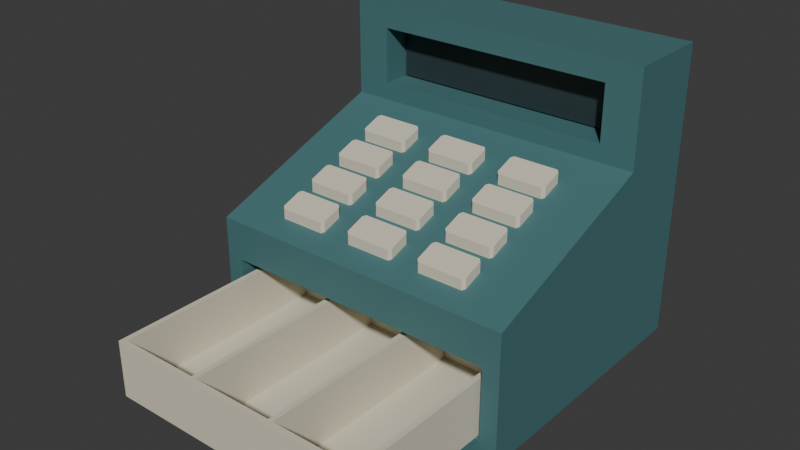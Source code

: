 # Source: source.blend  (saved by Blender 4.3.34; exported with 4.5.12 LTS)
import bpy
from mathutils import Matrix  # noqa: F401  (used for matrix-valued properties, if any)

bpy.ops.wm.read_factory_settings(use_empty=True)
scene = bpy.context.scene
scene.name = 'Scene'

# ---- collections
col_collection = bpy.data.collections.new('Collection'); scene.collection.children.link(col_collection)

# ---- materials (node trees are filled in below, after node groups)
mat_chassis_mutedpetrol = bpy.data.materials.new('Chassis_MutedPetrol')
mat_chassis_mutedpetrol.diffuse_color = (0.07, 0.19, 0.2, 1.0)
mat_keystill_warmivory = bpy.data.materials.new('KeysTill_WarmIvory')
mat_keystill_warmivory.diffuse_color = (0.71, 0.66, 0.52, 1.0)
mat_screen_unlitgraphite = bpy.data.materials.new('Screen_UnlitGraphite')
mat_screen_unlitgraphite.diffuse_color = (0.025, 0.045, 0.05, 1.0)

# ---- material node trees
mat_chassis_mutedpetrol.use_nodes = True; mat_chassis_mutedpetrol.node_tree.nodes.clear()
_N = mat_chassis_mutedpetrol.node_tree.nodes; _L = mat_chassis_mutedpetrol.node_tree.links
n0 = _N.new('ShaderNodeBsdfPrincipled'); n0.name = 'Principled BSDF'; n0.location = (10, 300)
n0.inputs[0].default_value = (0.07, 0.19, 0.2, 1.0)
n0.inputs[1].default_value = 0.12
n0.inputs[2].default_value = 0.64
n1 = _N.new('ShaderNodeOutputMaterial'); n1.name = 'Material Output'; n1.location = (300, 300)
_L.new(n0.outputs[0], n1.inputs[0])
n1.is_active_output = True
mat_keystill_warmivory.use_nodes = True; mat_keystill_warmivory.node_tree.nodes.clear()
_N = mat_keystill_warmivory.node_tree.nodes; _L = mat_keystill_warmivory.node_tree.links
n0 = _N.new('ShaderNodeBsdfPrincipled'); n0.name = 'Principled BSDF'; n0.location = (10, 300)
n0.inputs[0].default_value = (0.71, 0.66, 0.52, 1.0)
n0.inputs[2].default_value = 0.72
n1 = _N.new('ShaderNodeOutputMaterial'); n1.name = 'Material Output'; n1.location = (300, 300)
_L.new(n0.outputs[0], n1.inputs[0])
n1.is_active_output = True
mat_screen_unlitgraphite.use_nodes = True; mat_screen_unlitgraphite.node_tree.nodes.clear()
_N = mat_screen_unlitgraphite.node_tree.nodes; _L = mat_screen_unlitgraphite.node_tree.links
n0 = _N.new('ShaderNodeBsdfPrincipled'); n0.name = 'Principled BSDF'; n0.location = (10, 300)
n0.inputs[0].default_value = (0.025, 0.045, 0.05, 1.0)
n0.inputs[2].default_value = 0.48
n1 = _N.new('ShaderNodeOutputMaterial'); n1.name = 'Material Output'; n1.location = (300, 300)
_L.new(n0.outputs[0], n1.inputs[0])
n1.is_active_output = True

# ---- world
world_world = bpy.data.worlds.new('World'); scene.world = world_world
world_world.use_nodes = True; world_world.node_tree.nodes.clear()
_N = world_world.node_tree.nodes; _L = world_world.node_tree.links
n0 = _N.new('ShaderNodeOutputWorld'); n0.name = 'World Output'; n0.location = (300, 300)
n1 = _N.new('ShaderNodeBackground'); n1.name = 'Background'; n1.location = (10, 300)
n1.inputs[0].default_value = (0.05088, 0.05088, 0.05088, 1.0)
_L.new(n1.outputs[0], n0.inputs[0])
n0.is_active_output = True
world_world.color = (0.05088, 0.05088, 0.05088)
world_world.sun_shadow_jitter_overblur = 0.0

# ---- meshes
me_integralbaydeckdisplaychassis = bpy.data.meshes.new('IntegralBayDeckDisplayChassis')
me_integralbaydeckdisplaychassis.from_pydata([(-0.18, -0.075, 0.022), (-0.18, 0.145, 0.022), (-0.18, 0.145, 0.0), (-0.18, -0.075, 0.0), (-0.16, -0.075, 0.0), (-0.16, 0.145, 0.0), (-0.16, -0.075, 0.022), (-0.18, -0.075, 0.105), (-0.18, 0.145, 0.105), (-0.16, 0.145, 0.022), (-0.16, 0.145, 0.105), (-0.16, -0.075, 0.105), (-0.18, -0.075, 0.15), (-0.18, 0.145, 0.15), (-0.16, -0.075, 0.15), (-0.18, 0.145, 0.23), (-0.16, 0.145, 0.23), (-0.18, 0.185, 0.022), (-0.18, 0.185, 0.0), (-0.16, 0.185, 0.0), (-0.18, 0.185, 0.105), (-0.16, 0.185, 0.022), (-0.16, 0.185, 0.105), (-0.18, 0.185, 0.15), (-0.18, 0.185, 0.23), (-0.18, 0.145, 0.25), (-0.18, 0.185, 0.25), (-0.16, 0.145, 0.25), (-0.18, 0.145, 0.315), (-0.18, 0.185, 0.315), (-0.16, 0.145, 0.315), (-0.18, 0.145, 0.34), (-0.18, 0.185, 0.34), (-0.16, 0.185, 0.34), (-0.16, 0.145, 0.34), (-0.18, 0.215, 0.022), (-0.18, 0.215, 0.0), (-0.16, 0.215, 0.0), (-0.18, 0.215, 0.105), (-0.16, 0.215, 0.022), (-0.16, 0.215, 0.105), (-0.18, 0.215, 0.15), (-0.18, 0.215, 0.23), (-0.18, 0.215, 0.25), (-0.18, 0.215, 0.315), (-0.18, 0.215, 0.34), (-0.16, 0.215, 0.34), (-0.18, 0.245, 0.022), (-0.18, 0.245, 0.0), (-0.16, 0.245, 0.0), (-0.16, 0.245, 0.022), (-0.18, 0.245, 0.105), (-0.16, 0.245, 0.105), (-0.18, 0.245, 0.15), (-0.16, 0.245, 0.15), (-0.18, 0.245, 0.23), (-0.16, 0.245, 0.23), (-0.18, 0.245, 0.25), (-0.16, 0.245, 0.25), (-0.18, 0.245, 0.315), (-0.16, 0.245, 0.315), (-0.18, 0.245, 0.34), (-0.16, 0.245, 0.34), (-0.14, -0.075, 0.0), (-0.14, 0.145, 0.0), (-0.14, 0.145, 0.022), (-0.14, -0.075, 0.022), (-0.14, -0.075, 0.105), (-0.14, 0.145, 0.105), (-0.14, -0.075, 0.15), (-0.14, 0.145, 0.23), (-0.14, 0.185, 0.0), (-0.14, 0.185, 0.022), (-0.14, 0.185, 0.105), (-0.14, 0.145, 0.25), (-0.14, 0.185, 0.25), (-0.14, 0.185, 0.315), (-0.14, 0.145, 0.315), (-0.14, 0.185, 0.34), (-0.14, 0.145, 0.34), (-0.14, 0.215, 0.0), (-0.14, 0.215, 0.022), (-0.14, 0.215, 0.105), (-0.14, 0.215, 0.34), (-0.14, 0.245, 0.0), (-0.14, 0.245, 0.022), (-0.14, 0.245, 0.105), (-0.14, 0.245, 0.15), (-0.14, 0.245, 0.23), (-0.14, 0.245, 0.25), (-0.14, 0.245, 0.315), (-0.14, 0.245, 0.34), (0.14, -0.075, 0.0), (0.14, 0.145, 0.0), (0.14, 0.145, 0.022), (0.14, -0.075, 0.022), (0.14, -0.075, 0.105), (0.14, 0.145, 0.105), (0.14, -0.075, 0.15), (0.14, 0.145, 0.23), (0.14, 0.185, 0.0), (0.14, 0.185, 0.022), (0.14, 0.185, 0.105), (0.14, 0.185, 0.25), (0.14, 0.145, 0.25), (0.14, 0.145, 0.315), (0.14, 0.185, 0.315), (0.14, 0.185, 0.34), (0.14, 0.145, 0.34), (0.14, 0.215, 0.0), (0.14, 0.215, 0.022), (0.14, 0.215, 0.105), (0.14, 0.215, 0.34), (0.14, 0.245, 0.0), (0.14, 0.245, 0.022), (0.14, 0.245, 0.105), (0.14, 0.245, 0.15), (0.14, 0.245, 0.23), (0.14, 0.245, 0.25), (0.14, 0.245, 0.315), (0.14, 0.245, 0.34), (0.16, -0.075, 0.0), (0.16, 0.145, 0.0), (0.16, 0.145, 0.022), (0.16, -0.075, 0.022), (0.16, -0.075, 0.105), (0.16, 0.145, 0.105), (0.16, -0.075, 0.15), (0.16, 0.145, 0.23), (0.16, 0.185, 0.0), (0.16, 0.185, 0.022), (0.16, 0.185, 0.105), (0.16, 0.145, 0.25), (0.16, 0.145, 0.315), (0.16, 0.185, 0.34), (0.16, 0.145, 0.34), (0.16, 0.215, 0.0), (0.16, 0.215, 0.022), (0.16, 0.215, 0.105), (0.16, 0.215, 0.34), (0.16, 0.245, 0.0), (0.16, 0.245, 0.022), (0.16, 0.245, 0.105), (0.16, 0.245, 0.15), (0.16, 0.245, 0.23), (0.16, 0.245, 0.25), (0.16, 0.245, 0.315), (0.16, 0.245, 0.34), (0.18, -0.075, 0.0), (0.18, 0.145, 0.0), (0.18, 0.145, 0.022), (0.18, -0.075, 0.022), (0.18, 0.145, 0.105), (0.18, -0.075, 0.105), (0.18, 0.145, 0.15), (0.18, -0.075, 0.15), (0.18, 0.145, 0.23), (0.18, 0.185, 0.0), (0.18, 0.185, 0.022), (0.18, 0.185, 0.105), (0.18, 0.185, 0.15), (0.18, 0.185, 0.23), (0.18, 0.185, 0.25), (0.18, 0.145, 0.25), (0.18, 0.185, 0.315), (0.18, 0.145, 0.315), (0.18, 0.185, 0.34), (0.18, 0.145, 0.34), (0.18, 0.215, 0.0), (0.18, 0.215, 0.022), (0.18, 0.215, 0.105), (0.18, 0.215, 0.15), (0.18, 0.215, 0.23), (0.18, 0.215, 0.25), (0.18, 0.215, 0.315), (0.18, 0.215, 0.34), (0.18, 0.245, 0.0), (0.18, 0.245, 0.022), (0.18, 0.245, 0.105), (0.18, 0.245, 0.15), (0.18, 0.245, 0.23), (0.18, 0.245, 0.25), (0.18, 0.245, 0.315), (0.18, 0.245, 0.34)], [], [(0, 1, 2), (0, 2, 3), (5, 4, 3), (2, 5, 3), (4, 6, 0), (3, 4, 0), (7, 8, 1), (7, 1, 0), (6, 9, 10), (6, 10, 11), (6, 11, 7), (0, 6, 7), (12, 13, 8), (12, 8, 7), (11, 14, 12), (7, 11, 12), (15, 13, 12), (14, 16, 15), (12, 14, 15), (1, 17, 18), (1, 18, 2), (19, 5, 2), (18, 19, 2), (8, 20, 17), (8, 17, 1), (9, 21, 22), (9, 22, 10), (13, 23, 20), (13, 20, 8), (15, 24, 23), (15, 23, 13), (25, 26, 24), (25, 24, 15), (16, 27, 25), (15, 16, 25), (28, 29, 26), (28, 26, 25), (27, 30, 28), (25, 27, 28), (31, 32, 29), (31, 29, 28), (34, 33, 32), (31, 34, 32), (30, 34, 31), (28, 30, 31), (17, 35, 36), (17, 36, 18), (37, 19, 18), (36, 37, 18), (20, 38, 35), (20, 35, 17), (21, 39, 40), (21, 40, 22), (23, 41, 38), (23, 38, 20), (24, 42, 41), (24, 41, 23), (26, 43, 42), (26, 42, 24), (29, 44, 43), (29, 43, 26), (32, 45, 44), (32, 44, 29), (33, 46, 45), (32, 33, 45), (35, 47, 48), (35, 48, 36), (49, 37, 36), (48, 49, 36), (50, 49, 48), (47, 50, 48), (38, 51, 47), (38, 47, 35), (52, 50, 47), (51, 52, 47), (41, 53, 51), (41, 51, 38), (54, 52, 51), (53, 54, 51), (42, 55, 53), (42, 53, 41), (56, 54, 53), (55, 56, 53), (43, 57, 55), (43, 55, 42), (58, 56, 55), (57, 58, 55), (44, 59, 57), (44, 57, 43), (60, 58, 57), (59, 60, 57), (45, 61, 59), (45, 59, 44), (62, 60, 59), (61, 62, 59), (46, 62, 61), (45, 46, 61), (64, 63, 4), (5, 64, 4), (66, 65, 9), (6, 66, 9), (63, 66, 6), (4, 63, 6), (68, 67, 11), (10, 68, 11), (67, 69, 14), (11, 67, 14), (69, 70, 16), (14, 69, 16), (71, 64, 5), (19, 71, 5), (65, 72, 21), (9, 65, 21), (73, 68, 10), (22, 73, 10), (70, 74, 27), (16, 70, 27), (74, 75, 76), (74, 76, 77), (74, 77, 30), (27, 74, 30), (79, 78, 33), (34, 79, 33), (77, 79, 34), (30, 77, 34), (80, 71, 19), (37, 80, 19), (72, 81, 39), (21, 72, 39), (82, 73, 22), (40, 82, 22), (78, 83, 46), (33, 78, 46), (84, 80, 37), (49, 84, 37), (85, 84, 49), (50, 85, 49), (86, 85, 50), (52, 86, 50), (81, 82, 40), (39, 81, 40), (87, 86, 52), (54, 87, 52), (88, 87, 54), (56, 88, 54), (89, 88, 56), (58, 89, 56), (90, 89, 58), (60, 90, 58), (91, 90, 60), (62, 91, 60), (83, 91, 62), (46, 83, 62), (93, 92, 63), (64, 93, 63), (95, 94, 65), (66, 95, 65), (92, 95, 66), (63, 92, 66), (97, 96, 67), (68, 97, 67), (96, 98, 69), (67, 96, 69), (98, 99, 70), (69, 98, 70), (100, 93, 64), (71, 100, 64), (94, 101, 72), (65, 94, 72), (102, 97, 68), (73, 102, 68), (104, 103, 75), (74, 104, 75), (99, 104, 74), (70, 99, 74), (106, 105, 77), (76, 106, 77), (108, 107, 78), (79, 108, 78), (105, 108, 79), (77, 105, 79), (109, 100, 71), (80, 109, 71), (101, 110, 81), (72, 101, 81), (111, 102, 73), (82, 111, 73), (103, 106, 76), (75, 103, 76), (107, 112, 83), (78, 107, 83), (113, 109, 80), (84, 113, 80), (114, 113, 84), (85, 114, 84), (115, 114, 85), (86, 115, 85), (110, 111, 82), (81, 110, 82), (116, 115, 86), (87, 116, 86), (117, 116, 87), (88, 117, 87), (118, 117, 88), (89, 118, 88), (119, 118, 89), (90, 119, 89), (120, 119, 90), (91, 120, 90), (112, 120, 91), (83, 112, 91), (122, 121, 92), (93, 122, 92), (124, 123, 94), (95, 124, 94), (121, 124, 95), (92, 121, 95), (126, 125, 96), (97, 126, 96), (125, 127, 98), (96, 125, 98), (127, 128, 99), (98, 127, 99), (129, 122, 93), (100, 129, 93), (123, 130, 101), (94, 123, 101), (131, 126, 97), (102, 131, 97), (128, 132, 104), (99, 128, 104), (105, 106, 103), (105, 103, 104), (132, 133, 105), (104, 132, 105), (135, 134, 107), (108, 135, 107), (133, 135, 108), (105, 133, 108), (136, 129, 100), (109, 136, 100), (130, 137, 110), (101, 130, 110), (138, 131, 102), (111, 138, 102), (134, 139, 112), (107, 134, 112), (140, 136, 109), (113, 140, 109), (141, 140, 113), (114, 141, 113), (142, 141, 114), (115, 142, 114), (137, 138, 111), (110, 137, 111), (143, 142, 115), (116, 143, 115), (144, 143, 116), (117, 144, 116), (145, 144, 117), (118, 145, 117), (146, 145, 118), (119, 146, 118), (147, 146, 119), (120, 147, 119), (139, 147, 120), (112, 139, 120), (148, 149, 150), (148, 150, 151), (149, 148, 121), (122, 149, 121), (148, 151, 124), (121, 148, 124), (125, 126, 123), (125, 123, 124), (151, 150, 152), (151, 152, 153), (151, 153, 125), (124, 151, 125), (153, 152, 154), (153, 154, 155), (153, 155, 127), (125, 153, 127), (155, 154, 156), (155, 156, 128), (127, 155, 128), (149, 157, 158), (149, 158, 150), (157, 149, 122), (129, 157, 122), (126, 131, 130), (126, 130, 123), (150, 158, 159), (150, 159, 152), (152, 159, 160), (152, 160, 154), (154, 160, 161), (154, 161, 156), (156, 161, 162), (156, 162, 163), (156, 163, 132), (128, 156, 132), (163, 162, 164), (163, 164, 165), (163, 165, 133), (132, 163, 133), (165, 164, 166), (165, 166, 167), (167, 166, 134), (135, 167, 134), (165, 167, 135), (133, 165, 135), (157, 168, 169), (157, 169, 158), (168, 157, 129), (136, 168, 129), (131, 138, 137), (131, 137, 130), (158, 169, 170), (158, 170, 159), (159, 170, 171), (159, 171, 160), (160, 171, 172), (160, 172, 161), (161, 172, 173), (161, 173, 162), (162, 173, 174), (162, 174, 164), (164, 174, 175), (164, 175, 166), (166, 175, 139), (134, 166, 139), (168, 176, 177), (168, 177, 169), (176, 168, 136), (140, 176, 136), (177, 176, 140), (141, 177, 140), (169, 177, 178), (169, 178, 170), (178, 177, 141), (142, 178, 141), (170, 178, 179), (170, 179, 171), (179, 178, 142), (143, 179, 142), (171, 179, 180), (171, 180, 172), (180, 179, 143), (144, 180, 143), (172, 180, 181), (172, 181, 173), (181, 180, 144), (145, 181, 144), (173, 181, 182), (173, 182, 174), (182, 181, 145), (146, 182, 145), (174, 182, 183), (174, 183, 175), (183, 182, 146), (147, 183, 146), (175, 183, 147), (139, 175, 147)])
me_integralbaydeckdisplaychassis.materials.append(mat_chassis_mutedpetrol)
me_integralbaydeckdisplaychassis.materials.append(mat_keystill_warmivory)
me_integralbaydeckdisplaychassis.materials.append(mat_screen_unlitgraphite)
me_integralbaydeckdisplaychassis.update()
me_continuousthreewellextendedtill = bpy.data.meshes.new('ContinuousThreeWellExtendedTill')
me_continuousthreewellextendedtill.from_pydata([(-0.155, -0.245, 0.028), (-0.155, -0.239, 0.028), (-0.155, -0.239, 0.022), (-0.155, -0.245, 0.022), (-0.149, -0.245, 0.022), (-0.149, -0.239, 0.022), (-0.149, -0.245, 0.028), (-0.155, -0.245, 0.088), (-0.155, -0.239, 0.088), (-0.149, -0.239, 0.088), (-0.149, -0.245, 0.088), (-0.155, 0.009, 0.028), (-0.155, 0.009, 0.022), (-0.149, 0.009, 0.022), (-0.155, 0.009, 0.088), (-0.149, -0.239, 0.028), (-0.149, 0.009, 0.028), (-0.149, 0.009, 0.088), (-0.155, 0.015, 0.028), (-0.155, 0.015, 0.022), (-0.149, 0.015, 0.022), (-0.149, 0.015, 0.028), (-0.155, 0.015, 0.088), (-0.149, 0.015, 0.088), (-0.054, -0.245, 0.022), (-0.054, -0.239, 0.022), (-0.054, -0.245, 0.028), (-0.054, -0.239, 0.028), (-0.054, -0.239, 0.088), (-0.054, -0.245, 0.088), (-0.054, 0.009, 0.022), (-0.054, 0.009, 0.028), (-0.054, 0.015, 0.022), (-0.054, 0.015, 0.028), (-0.054, 0.015, 0.088), (-0.054, 0.009, 0.088), (-0.048, -0.245, 0.022), (-0.048, -0.239, 0.022), (-0.048, -0.245, 0.028), (-0.048, -0.239, 0.088), (-0.048, -0.245, 0.088), (-0.048, 0.009, 0.022), (-0.048, -0.239, 0.028), (-0.048, 0.009, 0.028), (-0.048, 0.009, 0.088), (-0.048, 0.015, 0.022), (-0.048, 0.015, 0.028), (-0.048, 0.015, 0.088), (0.048, -0.245, 0.022), (0.048, -0.239, 0.022), (0.048, -0.245, 0.028), (0.048, -0.239, 0.028), (0.048, -0.239, 0.088), (0.048, -0.245, 0.088), (0.048, 0.009, 0.022), (0.048, 0.009, 0.028), (0.048, 0.015, 0.022), (0.048, 0.015, 0.028), (0.048, 0.015, 0.088), (0.048, 0.009, 0.088), (0.054, -0.245, 0.022), (0.054, -0.239, 0.022), (0.054, -0.245, 0.028), (0.054, -0.239, 0.088), (0.054, -0.245, 0.088), (0.054, 0.009, 0.022), (0.054, -0.239, 0.028), (0.054, 0.009, 0.028), (0.054, 0.009, 0.088), (0.054, 0.015, 0.022), (0.054, 0.015, 0.028), (0.054, 0.015, 0.088), (0.149, -0.245, 0.022), (0.149, -0.239, 0.022), (0.149, -0.245, 0.028), (0.149, -0.239, 0.028), (0.149, -0.239, 0.088), (0.149, -0.245, 0.088), (0.149, 0.009, 0.022), (0.149, 0.009, 0.028), (0.149, 0.015, 0.022), (0.149, 0.015, 0.028), (0.149, 0.015, 0.088), (0.149, 0.009, 0.088), (0.155, -0.245, 0.022), (0.155, -0.239, 0.022), (0.155, -0.239, 0.028), (0.155, -0.245, 0.028), (0.155, -0.239, 0.088), (0.155, -0.245, 0.088), (0.155, 0.009, 0.022), (0.155, 0.009, 0.028), (0.155, 0.009, 0.088), (0.155, 0.015, 0.022), (0.155, 0.015, 0.028), (0.155, 0.015, 0.088)], [], [(0, 1, 2), (0, 2, 3), (5, 4, 3), (2, 5, 3), (4, 6, 0), (3, 4, 0), (7, 8, 1), (7, 1, 0), (10, 9, 8), (7, 10, 8), (6, 10, 7), (0, 6, 7), (1, 11, 12), (1, 12, 2), (13, 5, 2), (12, 13, 2), (8, 14, 11), (8, 11, 1), (15, 16, 17), (15, 17, 9), (9, 17, 14), (8, 9, 14), (11, 18, 19), (11, 19, 12), (20, 13, 12), (19, 20, 12), (21, 20, 19), (18, 21, 19), (14, 22, 18), (14, 18, 11), (23, 21, 18), (22, 23, 18), (17, 23, 22), (14, 17, 22), (25, 24, 4), (5, 25, 4), (24, 26, 6), (4, 24, 6), (28, 27, 15), (9, 28, 15), (29, 28, 9), (10, 29, 9), (26, 29, 10), (6, 26, 10), (30, 25, 5), (13, 30, 5), (27, 31, 16), (15, 27, 16), (32, 30, 13), (20, 32, 13), (33, 32, 20), (21, 33, 20), (34, 33, 21), (23, 34, 21), (35, 34, 23), (17, 35, 23), (31, 35, 17), (16, 31, 17), (37, 36, 24), (25, 37, 24), (36, 38, 26), (24, 36, 26), (40, 39, 28), (29, 40, 28), (38, 40, 29), (26, 38, 29), (41, 37, 25), (30, 41, 25), (28, 35, 31), (28, 31, 27), (42, 43, 44), (42, 44, 39), (39, 44, 35), (28, 39, 35), (45, 41, 30), (32, 45, 30), (46, 45, 32), (33, 46, 32), (47, 46, 33), (34, 47, 33), (44, 47, 34), (35, 44, 34), (49, 48, 36), (37, 49, 36), (48, 50, 38), (36, 48, 38), (52, 51, 42), (39, 52, 42), (53, 52, 39), (40, 53, 39), (50, 53, 40), (38, 50, 40), (54, 49, 37), (41, 54, 37), (51, 55, 43), (42, 51, 43), (56, 54, 41), (45, 56, 41), (57, 56, 45), (46, 57, 45), (58, 57, 46), (47, 58, 46), (59, 58, 47), (44, 59, 47), (55, 59, 44), (43, 55, 44), (61, 60, 48), (49, 61, 48), (60, 62, 50), (48, 60, 50), (64, 63, 52), (53, 64, 52), (62, 64, 53), (50, 62, 53), (65, 61, 49), (54, 65, 49), (52, 59, 55), (52, 55, 51), (66, 67, 68), (66, 68, 63), (63, 68, 59), (52, 63, 59), (69, 65, 54), (56, 69, 54), (70, 69, 56), (57, 70, 56), (71, 70, 57), (58, 71, 57), (68, 71, 58), (59, 68, 58), (73, 72, 60), (61, 73, 60), (72, 74, 62), (60, 72, 62), (76, 75, 66), (63, 76, 66), (77, 76, 63), (64, 77, 63), (74, 77, 64), (62, 74, 64), (78, 73, 61), (65, 78, 61), (75, 79, 67), (66, 75, 67), (80, 78, 65), (69, 80, 65), (81, 80, 69), (70, 81, 69), (82, 81, 70), (71, 82, 70), (83, 82, 71), (68, 83, 71), (79, 83, 68), (67, 79, 68), (84, 85, 86), (84, 86, 87), (85, 84, 72), (73, 85, 72), (84, 87, 74), (72, 84, 74), (87, 86, 88), (87, 88, 89), (89, 88, 76), (77, 89, 76), (87, 89, 77), (74, 87, 77), (85, 90, 91), (85, 91, 86), (90, 85, 73), (78, 90, 73), (76, 83, 79), (76, 79, 75), (86, 91, 92), (86, 92, 88), (88, 92, 83), (76, 88, 83), (90, 93, 94), (90, 94, 91), (93, 90, 78), (80, 93, 78), (94, 93, 80), (81, 94, 80), (91, 94, 95), (91, 95, 92), (95, 94, 81), (82, 95, 81), (92, 95, 82), (83, 92, 82)])
me_continuousthreewellextendedtill.polygons.foreach_set('material_index', [1, 1, 1, 1, 1, 1, 1, 1, 1, 1, 1, 1, 1, 1, 1, 1, 1, 1, 1, 1, 1, 1, 1, 1, 1, 1, 1, 1, 1, 1, 1, 1, 1, 1, 1, 1, 1, 1, 1, 1, 1, 1, 1, 1, 1, 1, 1, 1, 1, 1, 1, 1, 1, 1, 1, 1, 1, 1, 1, 1, 1, 1, 1, 1, 1, 1, 1, 1, 1, 1, 1, 1, 1, 1, 1, 1, 1, 1, 1, 1, 1, 1, 1, 1, 1, 1, 1, 1, 1, 1, 1, 1, 1, 1, 1, 1, 1, 1, 1, 1, 1, 1, 1, 1, 1, 1, 1, 1, 1, 1, 1, 1, 1, 1, 1, 1, 1, 1, 1, 1, 1, 1, 1, 1, 1, 1, 1, 1, 1, 1, 1, 1, 1, 1, 1, 1, 1, 1, 1, 1, 1, 1, 1, 1, 1, 1, 1, 1, 1, 1, 1, 1, 1, 1, 1, 1, 1, 1, 1, 1, 1, 1, 1, 1, 1, 1, 1, 1, 1, 1, 1, 1, 1, 1, 1, 1, 1, 1, 1, 1, 1, 1, 1, 1, 1, 1, 1, 1])
me_continuousthreewellextendedtill.materials.append(mat_chassis_mutedpetrol)
me_continuousthreewellextendedtill.materials.append(mat_keystill_warmivory)
me_continuousthreewellextendedtill.materials.append(mat_screen_unlitgraphite)
me_continuousthreewellextendedtill.update()
me_opaquerecessedunlitdisplay = bpy.data.meshes.new('OpaqueRecessedUnlitDisplay')
me_opaquerecessedunlitdisplay.from_pydata([(0.138, 0.177, 0.252), (-0.138, 0.177, 0.252), (-0.138, 0.185, 0.252), (-0.138, 0.185, 0.313), (-0.138, 0.177, 0.313), (0.138, 0.177, 0.313), (0.138, 0.185, 0.252), (0.138, 0.185, 0.313)], [], [(0, 1, 2), (3, 4, 5), (2, 6, 0), (5, 7, 3), (1, 0, 5), (1, 5, 4), (0, 6, 7), (0, 7, 5), (6, 2, 3), (6, 3, 7), (2, 1, 4), (2, 4, 3)])
me_opaquerecessedunlitdisplay.polygons.foreach_set('material_index', [2, 2, 2, 2, 2, 2, 2, 2, 2, 2, 2, 2])
me_opaquerecessedunlitdisplay.materials.append(mat_chassis_mutedpetrol)
me_opaquerecessedunlitdisplay.materials.append(mat_keystill_warmivory)
me_opaquerecessedunlitdisplay.materials.append(mat_screen_unlitgraphite)
me_opaquerecessedunlitdisplay.update()
me_solidslopedkey_r1c1 = bpy.data.meshes.new('SolidSlopedKey_R1C1')
me_solidslopedkey_r1c1.from_pydata([(-0.064, -0.05, 0.1591), (-0.116, -0.05, 0.1591), (-0.119, -0.047, 0.1602), (-0.119, -0.047, 0.1722), (-0.116, -0.05, 0.1711), (-0.064, -0.05, 0.1711), (-0.061, -0.047, 0.1602), (-0.061, -0.047, 0.1722), (-0.061, -0.025, 0.1682), (-0.061, -0.025, 0.1802), (-0.064, -0.022, 0.1693), (-0.064, -0.022, 0.1813), (-0.116, -0.022, 0.1693), (-0.116, -0.022, 0.1813), (-0.119, -0.025, 0.1682), (-0.119, -0.025, 0.1802)], [], [(0, 1, 2), (3, 4, 5), (6, 0, 2), (3, 5, 7), (8, 6, 2), (3, 7, 9), (10, 8, 2), (3, 9, 11), (12, 10, 2), (3, 11, 13), (2, 14, 12), (13, 15, 3), (1, 0, 5), (1, 5, 4), (0, 6, 7), (0, 7, 5), (6, 8, 9), (6, 9, 7), (8, 10, 11), (8, 11, 9), (10, 12, 13), (10, 13, 11), (12, 14, 15), (12, 15, 13), (14, 2, 3), (14, 3, 15), (2, 1, 4), (2, 4, 3)])
me_solidslopedkey_r1c1.polygons.foreach_set('material_index', [1, 1, 1, 1, 1, 1, 1, 1, 1, 1, 1, 1, 1, 1, 1, 1, 1, 1, 1, 1, 1, 1, 1, 1, 1, 1, 1, 1])
me_solidslopedkey_r1c1.materials.append(mat_chassis_mutedpetrol)
me_solidslopedkey_r1c1.materials.append(mat_keystill_warmivory)
me_solidslopedkey_r1c1.materials.append(mat_screen_unlitgraphite)
me_solidslopedkey_r1c1.update()
me_solidslopedkey_r1c2 = bpy.data.meshes.new('SolidSlopedKey_R1C2')
me_solidslopedkey_r1c2.from_pydata([(0.026, -0.05, 0.1591), (-0.026, -0.05, 0.1591), (-0.029, -0.047, 0.1602), (-0.029, -0.047, 0.1722), (-0.026, -0.05, 0.1711), (0.026, -0.05, 0.1711), (0.029, -0.047, 0.1602), (0.029, -0.047, 0.1722), (0.029, -0.025, 0.1682), (0.029, -0.025, 0.1802), (0.026, -0.022, 0.1693), (0.026, -0.022, 0.1813), (-0.026, -0.022, 0.1693), (-0.026, -0.022, 0.1813), (-0.029, -0.025, 0.1682), (-0.029, -0.025, 0.1802)], [], [(0, 1, 2), (3, 4, 5), (6, 0, 2), (3, 5, 7), (8, 6, 2), (3, 7, 9), (10, 8, 2), (3, 9, 11), (12, 10, 2), (3, 11, 13), (2, 14, 12), (13, 15, 3), (1, 0, 5), (1, 5, 4), (0, 6, 7), (0, 7, 5), (6, 8, 9), (6, 9, 7), (8, 10, 11), (8, 11, 9), (10, 12, 13), (10, 13, 11), (12, 14, 15), (12, 15, 13), (14, 2, 3), (14, 3, 15), (2, 1, 4), (2, 4, 3)])
me_solidslopedkey_r1c2.polygons.foreach_set('material_index', [1, 1, 1, 1, 1, 1, 1, 1, 1, 1, 1, 1, 1, 1, 1, 1, 1, 1, 1, 1, 1, 1, 1, 1, 1, 1, 1, 1])
me_solidslopedkey_r1c2.materials.append(mat_chassis_mutedpetrol)
me_solidslopedkey_r1c2.materials.append(mat_keystill_warmivory)
me_solidslopedkey_r1c2.materials.append(mat_screen_unlitgraphite)
me_solidslopedkey_r1c2.update()
me_solidslopedkey_r1c3 = bpy.data.meshes.new('SolidSlopedKey_R1C3')
me_solidslopedkey_r1c3.from_pydata([(0.116, -0.05, 0.1591), (0.064, -0.05, 0.1591), (0.061, -0.047, 0.1602), (0.061, -0.047, 0.1722), (0.064, -0.05, 0.1711), (0.116, -0.05, 0.1711), (0.119, -0.047, 0.1602), (0.119, -0.047, 0.1722), (0.119, -0.025, 0.1682), (0.119, -0.025, 0.1802), (0.116, -0.022, 0.1693), (0.116, -0.022, 0.1813), (0.064, -0.022, 0.1693), (0.064, -0.022, 0.1813), (0.061, -0.025, 0.1682), (0.061, -0.025, 0.1802)], [], [(0, 1, 2), (3, 4, 5), (6, 0, 2), (3, 5, 7), (8, 6, 2), (3, 7, 9), (10, 8, 2), (3, 9, 11), (12, 10, 2), (3, 11, 13), (2, 14, 12), (13, 15, 3), (1, 0, 5), (1, 5, 4), (0, 6, 7), (0, 7, 5), (6, 8, 9), (6, 9, 7), (8, 10, 11), (8, 11, 9), (10, 12, 13), (10, 13, 11), (12, 14, 15), (12, 15, 13), (14, 2, 3), (14, 3, 15), (2, 1, 4), (2, 4, 3)])
me_solidslopedkey_r1c3.polygons.foreach_set('material_index', [1, 1, 1, 1, 1, 1, 1, 1, 1, 1, 1, 1, 1, 1, 1, 1, 1, 1, 1, 1, 1, 1, 1, 1, 1, 1, 1, 1])
me_solidslopedkey_r1c3.materials.append(mat_chassis_mutedpetrol)
me_solidslopedkey_r1c3.materials.append(mat_keystill_warmivory)
me_solidslopedkey_r1c3.materials.append(mat_screen_unlitgraphite)
me_solidslopedkey_r1c3.update()
me_solidslopedkey_r2c1 = bpy.data.meshes.new('SolidSlopedKey_R2C1')
me_solidslopedkey_r2c1.from_pydata([(-0.064, -0.007, 0.1747), (-0.116, -0.007, 0.1747), (-0.119, -0.004, 0.1758), (-0.119, -0.004, 0.1878), (-0.116, -0.007, 0.1867), (-0.064, -0.007, 0.1867), (-0.061, -0.004, 0.1758), (-0.061, -0.004, 0.1878), (-0.061, 0.018, 0.1838), (-0.061, 0.018, 0.1958), (-0.064, 0.021, 0.1849), (-0.064, 0.021, 0.1969), (-0.116, 0.021, 0.1849), (-0.116, 0.021, 0.1969), (-0.119, 0.018, 0.1838), (-0.119, 0.018, 0.1958)], [], [(0, 1, 2), (3, 4, 5), (6, 0, 2), (3, 5, 7), (8, 6, 2), (3, 7, 9), (10, 8, 2), (3, 9, 11), (12, 10, 2), (3, 11, 13), (2, 14, 12), (13, 15, 3), (1, 0, 5), (1, 5, 4), (0, 6, 7), (0, 7, 5), (6, 8, 9), (6, 9, 7), (8, 10, 11), (8, 11, 9), (10, 12, 13), (10, 13, 11), (12, 14, 15), (12, 15, 13), (14, 2, 3), (14, 3, 15), (2, 1, 4), (2, 4, 3)])
me_solidslopedkey_r2c1.polygons.foreach_set('material_index', [1, 1, 1, 1, 1, 1, 1, 1, 1, 1, 1, 1, 1, 1, 1, 1, 1, 1, 1, 1, 1, 1, 1, 1, 1, 1, 1, 1])
me_solidslopedkey_r2c1.materials.append(mat_chassis_mutedpetrol)
me_solidslopedkey_r2c1.materials.append(mat_keystill_warmivory)
me_solidslopedkey_r2c1.materials.append(mat_screen_unlitgraphite)
me_solidslopedkey_r2c1.update()
me_solidslopedkey_r2c2 = bpy.data.meshes.new('SolidSlopedKey_R2C2')
me_solidslopedkey_r2c2.from_pydata([(0.026, -0.007, 0.1747), (-0.026, -0.007, 0.1747), (-0.029, -0.004, 0.1758), (-0.029, -0.004, 0.1878), (-0.026, -0.007, 0.1867), (0.026, -0.007, 0.1867), (0.029, -0.004, 0.1758), (0.029, -0.004, 0.1878), (0.029, 0.018, 0.1838), (0.029, 0.018, 0.1958), (0.026, 0.021, 0.1849), (0.026, 0.021, 0.1969), (-0.026, 0.021, 0.1849), (-0.026, 0.021, 0.1969), (-0.029, 0.018, 0.1838), (-0.029, 0.018, 0.1958)], [], [(0, 1, 2), (3, 4, 5), (6, 0, 2), (3, 5, 7), (8, 6, 2), (3, 7, 9), (10, 8, 2), (3, 9, 11), (12, 10, 2), (3, 11, 13), (2, 14, 12), (13, 15, 3), (1, 0, 5), (1, 5, 4), (0, 6, 7), (0, 7, 5), (6, 8, 9), (6, 9, 7), (8, 10, 11), (8, 11, 9), (10, 12, 13), (10, 13, 11), (12, 14, 15), (12, 15, 13), (14, 2, 3), (14, 3, 15), (2, 1, 4), (2, 4, 3)])
me_solidslopedkey_r2c2.polygons.foreach_set('material_index', [1, 1, 1, 1, 1, 1, 1, 1, 1, 1, 1, 1, 1, 1, 1, 1, 1, 1, 1, 1, 1, 1, 1, 1, 1, 1, 1, 1])
me_solidslopedkey_r2c2.materials.append(mat_chassis_mutedpetrol)
me_solidslopedkey_r2c2.materials.append(mat_keystill_warmivory)
me_solidslopedkey_r2c2.materials.append(mat_screen_unlitgraphite)
me_solidslopedkey_r2c2.update()
me_solidslopedkey_r2c3 = bpy.data.meshes.new('SolidSlopedKey_R2C3')
me_solidslopedkey_r2c3.from_pydata([(0.116, -0.007, 0.1747), (0.064, -0.007, 0.1747), (0.061, -0.004, 0.1758), (0.061, -0.004, 0.1878), (0.064, -0.007, 0.1867), (0.116, -0.007, 0.1867), (0.119, -0.004, 0.1758), (0.119, -0.004, 0.1878), (0.119, 0.018, 0.1838), (0.119, 0.018, 0.1958), (0.116, 0.021, 0.1849), (0.116, 0.021, 0.1969), (0.064, 0.021, 0.1849), (0.064, 0.021, 0.1969), (0.061, 0.018, 0.1838), (0.061, 0.018, 0.1958)], [], [(0, 1, 2), (3, 4, 5), (6, 0, 2), (3, 5, 7), (8, 6, 2), (3, 7, 9), (10, 8, 2), (3, 9, 11), (12, 10, 2), (3, 11, 13), (2, 14, 12), (13, 15, 3), (1, 0, 5), (1, 5, 4), (0, 6, 7), (0, 7, 5), (6, 8, 9), (6, 9, 7), (8, 10, 11), (8, 11, 9), (10, 12, 13), (10, 13, 11), (12, 14, 15), (12, 15, 13), (14, 2, 3), (14, 3, 15), (2, 1, 4), (2, 4, 3)])
me_solidslopedkey_r2c3.polygons.foreach_set('material_index', [1, 1, 1, 1, 1, 1, 1, 1, 1, 1, 1, 1, 1, 1, 1, 1, 1, 1, 1, 1, 1, 1, 1, 1, 1, 1, 1, 1])
me_solidslopedkey_r2c3.materials.append(mat_chassis_mutedpetrol)
me_solidslopedkey_r2c3.materials.append(mat_keystill_warmivory)
me_solidslopedkey_r2c3.materials.append(mat_screen_unlitgraphite)
me_solidslopedkey_r2c3.update()
me_solidslopedkey_r3c1 = bpy.data.meshes.new('SolidSlopedKey_R3C1')
me_solidslopedkey_r3c1.from_pydata([(-0.064, 0.036, 0.1904), (-0.116, 0.036, 0.1904), (-0.119, 0.039, 0.1915), (-0.119, 0.039, 0.2035), (-0.116, 0.036, 0.2024), (-0.064, 0.036, 0.2024), (-0.061, 0.039, 0.1915), (-0.061, 0.039, 0.2035), (-0.061, 0.061, 0.1995), (-0.061, 0.061, 0.2115), (-0.064, 0.064, 0.2005), (-0.064, 0.064, 0.2125), (-0.116, 0.064, 0.2005), (-0.116, 0.064, 0.2125), (-0.119, 0.061, 0.1995), (-0.119, 0.061, 0.2115)], [], [(0, 1, 2), (3, 4, 5), (6, 0, 2), (3, 5, 7), (8, 6, 2), (3, 7, 9), (10, 8, 2), (3, 9, 11), (12, 10, 2), (3, 11, 13), (2, 14, 12), (13, 15, 3), (1, 0, 5), (1, 5, 4), (0, 6, 7), (0, 7, 5), (6, 8, 9), (6, 9, 7), (8, 10, 11), (8, 11, 9), (10, 12, 13), (10, 13, 11), (12, 14, 15), (12, 15, 13), (14, 2, 3), (14, 3, 15), (2, 1, 4), (2, 4, 3)])
me_solidslopedkey_r3c1.polygons.foreach_set('material_index', [1, 1, 1, 1, 1, 1, 1, 1, 1, 1, 1, 1, 1, 1, 1, 1, 1, 1, 1, 1, 1, 1, 1, 1, 1, 1, 1, 1])
me_solidslopedkey_r3c1.materials.append(mat_chassis_mutedpetrol)
me_solidslopedkey_r3c1.materials.append(mat_keystill_warmivory)
me_solidslopedkey_r3c1.materials.append(mat_screen_unlitgraphite)
me_solidslopedkey_r3c1.update()
me_solidslopedkey_r3c2 = bpy.data.meshes.new('SolidSlopedKey_R3C2')
me_solidslopedkey_r3c2.from_pydata([(0.026, 0.036, 0.1904), (-0.026, 0.036, 0.1904), (-0.029, 0.039, 0.1915), (-0.029, 0.039, 0.2035), (-0.026, 0.036, 0.2024), (0.026, 0.036, 0.2024), (0.029, 0.039, 0.1915), (0.029, 0.039, 0.2035), (0.029, 0.061, 0.1995), (0.029, 0.061, 0.2115), (0.026, 0.064, 0.2005), (0.026, 0.064, 0.2125), (-0.026, 0.064, 0.2005), (-0.026, 0.064, 0.2125), (-0.029, 0.061, 0.1995), (-0.029, 0.061, 0.2115)], [], [(0, 1, 2), (3, 4, 5), (6, 0, 2), (3, 5, 7), (8, 6, 2), (3, 7, 9), (10, 8, 2), (3, 9, 11), (12, 10, 2), (3, 11, 13), (2, 14, 12), (13, 15, 3), (1, 0, 5), (1, 5, 4), (0, 6, 7), (0, 7, 5), (6, 8, 9), (6, 9, 7), (8, 10, 11), (8, 11, 9), (10, 12, 13), (10, 13, 11), (12, 14, 15), (12, 15, 13), (14, 2, 3), (14, 3, 15), (2, 1, 4), (2, 4, 3)])
me_solidslopedkey_r3c2.polygons.foreach_set('material_index', [1, 1, 1, 1, 1, 1, 1, 1, 1, 1, 1, 1, 1, 1, 1, 1, 1, 1, 1, 1, 1, 1, 1, 1, 1, 1, 1, 1])
me_solidslopedkey_r3c2.materials.append(mat_chassis_mutedpetrol)
me_solidslopedkey_r3c2.materials.append(mat_keystill_warmivory)
me_solidslopedkey_r3c2.materials.append(mat_screen_unlitgraphite)
me_solidslopedkey_r3c2.update()
me_solidslopedkey_r3c3 = bpy.data.meshes.new('SolidSlopedKey_R3C3')
me_solidslopedkey_r3c3.from_pydata([(0.116, 0.036, 0.1904), (0.064, 0.036, 0.1904), (0.061, 0.039, 0.1915), (0.061, 0.039, 0.2035), (0.064, 0.036, 0.2024), (0.116, 0.036, 0.2024), (0.119, 0.039, 0.1915), (0.119, 0.039, 0.2035), (0.119, 0.061, 0.1995), (0.119, 0.061, 0.2115), (0.116, 0.064, 0.2005), (0.116, 0.064, 0.2125), (0.064, 0.064, 0.2005), (0.064, 0.064, 0.2125), (0.061, 0.061, 0.1995), (0.061, 0.061, 0.2115)], [], [(0, 1, 2), (3, 4, 5), (6, 0, 2), (3, 5, 7), (8, 6, 2), (3, 7, 9), (10, 8, 2), (3, 9, 11), (12, 10, 2), (3, 11, 13), (2, 14, 12), (13, 15, 3), (1, 0, 5), (1, 5, 4), (0, 6, 7), (0, 7, 5), (6, 8, 9), (6, 9, 7), (8, 10, 11), (8, 11, 9), (10, 12, 13), (10, 13, 11), (12, 14, 15), (12, 15, 13), (14, 2, 3), (14, 3, 15), (2, 1, 4), (2, 4, 3)])
me_solidslopedkey_r3c3.polygons.foreach_set('material_index', [1, 1, 1, 1, 1, 1, 1, 1, 1, 1, 1, 1, 1, 1, 1, 1, 1, 1, 1, 1, 1, 1, 1, 1, 1, 1, 1, 1])
me_solidslopedkey_r3c3.materials.append(mat_chassis_mutedpetrol)
me_solidslopedkey_r3c3.materials.append(mat_keystill_warmivory)
me_solidslopedkey_r3c3.materials.append(mat_screen_unlitgraphite)
me_solidslopedkey_r3c3.update()
me_solidslopedkey_r4c1 = bpy.data.meshes.new('SolidSlopedKey_R4C1')
me_solidslopedkey_r4c1.from_pydata([(-0.064, 0.079, 0.206), (-0.116, 0.079, 0.206), (-0.119, 0.082, 0.2071), (-0.119, 0.082, 0.2191), (-0.116, 0.079, 0.218), (-0.064, 0.079, 0.218), (-0.061, 0.082, 0.2071), (-0.061, 0.082, 0.2191), (-0.061, 0.104, 0.2151), (-0.061, 0.104, 0.2271), (-0.064, 0.107, 0.2162), (-0.064, 0.107, 0.2282), (-0.116, 0.107, 0.2162), (-0.116, 0.107, 0.2282), (-0.119, 0.104, 0.2151), (-0.119, 0.104, 0.2271)], [], [(0, 1, 2), (3, 4, 5), (6, 0, 2), (3, 5, 7), (8, 6, 2), (3, 7, 9), (10, 8, 2), (3, 9, 11), (12, 10, 2), (3, 11, 13), (2, 14, 12), (13, 15, 3), (1, 0, 5), (1, 5, 4), (0, 6, 7), (0, 7, 5), (6, 8, 9), (6, 9, 7), (8, 10, 11), (8, 11, 9), (10, 12, 13), (10, 13, 11), (12, 14, 15), (12, 15, 13), (14, 2, 3), (14, 3, 15), (2, 1, 4), (2, 4, 3)])
me_solidslopedkey_r4c1.polygons.foreach_set('material_index', [1, 1, 1, 1, 1, 1, 1, 1, 1, 1, 1, 1, 1, 1, 1, 1, 1, 1, 1, 1, 1, 1, 1, 1, 1, 1, 1, 1])
me_solidslopedkey_r4c1.materials.append(mat_chassis_mutedpetrol)
me_solidslopedkey_r4c1.materials.append(mat_keystill_warmivory)
me_solidslopedkey_r4c1.materials.append(mat_screen_unlitgraphite)
me_solidslopedkey_r4c1.update()
me_solidslopedkey_r4c2 = bpy.data.meshes.new('SolidSlopedKey_R4C2')
me_solidslopedkey_r4c2.from_pydata([(0.026, 0.079, 0.206), (-0.026, 0.079, 0.206), (-0.029, 0.082, 0.2071), (-0.029, 0.082, 0.2191), (-0.026, 0.079, 0.218), (0.026, 0.079, 0.218), (0.029, 0.082, 0.2071), (0.029, 0.082, 0.2191), (0.029, 0.104, 0.2151), (0.029, 0.104, 0.2271), (0.026, 0.107, 0.2162), (0.026, 0.107, 0.2282), (-0.026, 0.107, 0.2162), (-0.026, 0.107, 0.2282), (-0.029, 0.104, 0.2151), (-0.029, 0.104, 0.2271)], [], [(0, 1, 2), (3, 4, 5), (6, 0, 2), (3, 5, 7), (8, 6, 2), (3, 7, 9), (10, 8, 2), (3, 9, 11), (12, 10, 2), (3, 11, 13), (2, 14, 12), (13, 15, 3), (1, 0, 5), (1, 5, 4), (0, 6, 7), (0, 7, 5), (6, 8, 9), (6, 9, 7), (8, 10, 11), (8, 11, 9), (10, 12, 13), (10, 13, 11), (12, 14, 15), (12, 15, 13), (14, 2, 3), (14, 3, 15), (2, 1, 4), (2, 4, 3)])
me_solidslopedkey_r4c2.polygons.foreach_set('material_index', [1, 1, 1, 1, 1, 1, 1, 1, 1, 1, 1, 1, 1, 1, 1, 1, 1, 1, 1, 1, 1, 1, 1, 1, 1, 1, 1, 1])
me_solidslopedkey_r4c2.materials.append(mat_chassis_mutedpetrol)
me_solidslopedkey_r4c2.materials.append(mat_keystill_warmivory)
me_solidslopedkey_r4c2.materials.append(mat_screen_unlitgraphite)
me_solidslopedkey_r4c2.update()
me_solidslopedkey_r4c3 = bpy.data.meshes.new('SolidSlopedKey_R4C3')
me_solidslopedkey_r4c3.from_pydata([(0.116, 0.079, 0.206), (0.064, 0.079, 0.206), (0.061, 0.082, 0.2071), (0.061, 0.082, 0.2191), (0.064, 0.079, 0.218), (0.116, 0.079, 0.218), (0.119, 0.082, 0.2071), (0.119, 0.082, 0.2191), (0.119, 0.104, 0.2151), (0.119, 0.104, 0.2271), (0.116, 0.107, 0.2162), (0.116, 0.107, 0.2282), (0.064, 0.107, 0.2162), (0.064, 0.107, 0.2282), (0.061, 0.104, 0.2151), (0.061, 0.104, 0.2271)], [], [(0, 1, 2), (3, 4, 5), (6, 0, 2), (3, 5, 7), (8, 6, 2), (3, 7, 9), (10, 8, 2), (3, 9, 11), (12, 10, 2), (3, 11, 13), (2, 14, 12), (13, 15, 3), (1, 0, 5), (1, 5, 4), (0, 6, 7), (0, 7, 5), (6, 8, 9), (6, 9, 7), (8, 10, 11), (8, 11, 9), (10, 12, 13), (10, 13, 11), (12, 14, 15), (12, 15, 13), (14, 2, 3), (14, 3, 15), (2, 1, 4), (2, 4, 3)])
me_solidslopedkey_r4c3.polygons.foreach_set('material_index', [1, 1, 1, 1, 1, 1, 1, 1, 1, 1, 1, 1, 1, 1, 1, 1, 1, 1, 1, 1, 1, 1, 1, 1, 1, 1, 1, 1])
me_solidslopedkey_r4c3.materials.append(mat_chassis_mutedpetrol)
me_solidslopedkey_r4c3.materials.append(mat_keystill_warmivory)
me_solidslopedkey_r4c3.materials.append(mat_screen_unlitgraphite)
me_solidslopedkey_r4c3.update()

# ---- objects
ob_oneopentillwedgecashregister = bpy.data.objects.new('OneOpenTillWedgeCashRegister', None)
ob_integralbaydeckdisplaychassis = bpy.data.objects.new('IntegralBayDeckDisplayChassis', me_integralbaydeckdisplaychassis)
ob_continuousthreewellextendedtill = bpy.data.objects.new('ContinuousThreeWellExtendedTill', me_continuousthreewellextendedtill)
ob_opaquerecessedunlitdisplay = bpy.data.objects.new('OpaqueRecessedUnlitDisplay', me_opaquerecessedunlitdisplay)
ob_solidslopedkey_r1c1 = bpy.data.objects.new('SolidSlopedKey_R1C1', me_solidslopedkey_r1c1)
ob_solidslopedkey_r1c2 = bpy.data.objects.new('SolidSlopedKey_R1C2', me_solidslopedkey_r1c2)
ob_solidslopedkey_r1c3 = bpy.data.objects.new('SolidSlopedKey_R1C3', me_solidslopedkey_r1c3)
ob_solidslopedkey_r2c1 = bpy.data.objects.new('SolidSlopedKey_R2C1', me_solidslopedkey_r2c1)
ob_solidslopedkey_r2c2 = bpy.data.objects.new('SolidSlopedKey_R2C2', me_solidslopedkey_r2c2)
ob_solidslopedkey_r2c3 = bpy.data.objects.new('SolidSlopedKey_R2C3', me_solidslopedkey_r2c3)
ob_solidslopedkey_r3c1 = bpy.data.objects.new('SolidSlopedKey_R3C1', me_solidslopedkey_r3c1)
ob_solidslopedkey_r3c2 = bpy.data.objects.new('SolidSlopedKey_R3C2', me_solidslopedkey_r3c2)
ob_solidslopedkey_r3c3 = bpy.data.objects.new('SolidSlopedKey_R3C3', me_solidslopedkey_r3c3)
ob_solidslopedkey_r4c1 = bpy.data.objects.new('SolidSlopedKey_R4C1', me_solidslopedkey_r4c1)
ob_solidslopedkey_r4c2 = bpy.data.objects.new('SolidSlopedKey_R4C2', me_solidslopedkey_r4c2)
ob_solidslopedkey_r4c3 = bpy.data.objects.new('SolidSlopedKey_R4C3', me_solidslopedkey_r4c3)

# ---- transforms, parenting, visibility, modifiers, constraints
ob_oneopentillwedgecashregister.location = (0.0, 0.0, 0.0)
ob_integralbaydeckdisplaychassis.parent = ob_oneopentillwedgecashregister
ob_integralbaydeckdisplaychassis.location = (0.0, 0.0, 0.0)
ob_continuousthreewellextendedtill.parent = ob_oneopentillwedgecashregister
ob_continuousthreewellextendedtill.location = (0.0, 0.0, 0.0)
ob_opaquerecessedunlitdisplay.parent = ob_oneopentillwedgecashregister
ob_opaquerecessedunlitdisplay.location = (0.0, 0.0, 0.0)
ob_solidslopedkey_r1c1.parent = ob_oneopentillwedgecashregister
ob_solidslopedkey_r1c1.location = (0.0, 0.0, 0.0)
ob_solidslopedkey_r1c2.parent = ob_oneopentillwedgecashregister
ob_solidslopedkey_r1c2.location = (0.0, 0.0, 0.0)
ob_solidslopedkey_r1c3.parent = ob_oneopentillwedgecashregister
ob_solidslopedkey_r1c3.location = (0.0, 0.0, 0.0)
ob_solidslopedkey_r2c1.parent = ob_oneopentillwedgecashregister
ob_solidslopedkey_r2c1.location = (0.0, 0.0, 0.0)
ob_solidslopedkey_r2c2.parent = ob_oneopentillwedgecashregister
ob_solidslopedkey_r2c2.location = (0.0, 0.0, 0.0)
ob_solidslopedkey_r2c3.parent = ob_oneopentillwedgecashregister
ob_solidslopedkey_r2c3.location = (0.0, 0.0, 0.0)
ob_solidslopedkey_r3c1.parent = ob_oneopentillwedgecashregister
ob_solidslopedkey_r3c1.location = (0.0, 0.0, 0.0)
ob_solidslopedkey_r3c2.parent = ob_oneopentillwedgecashregister
ob_solidslopedkey_r3c2.location = (0.0, 0.0, 0.0)
ob_solidslopedkey_r3c3.parent = ob_oneopentillwedgecashregister
ob_solidslopedkey_r3c3.location = (0.0, 0.0, 0.0)
ob_solidslopedkey_r4c1.parent = ob_oneopentillwedgecashregister
ob_solidslopedkey_r4c1.location = (0.0, 0.0, 0.0)
ob_solidslopedkey_r4c2.parent = ob_oneopentillwedgecashregister
ob_solidslopedkey_r4c2.location = (0.0, 0.0, 0.0)
ob_solidslopedkey_r4c3.parent = ob_oneopentillwedgecashregister
ob_solidslopedkey_r4c3.location = (0.0, 0.0, 0.0)

# ---- collection membership
scene.collection.objects.link(ob_oneopentillwedgecashregister)
scene.collection.objects.link(ob_integralbaydeckdisplaychassis)
scene.collection.objects.link(ob_continuousthreewellextendedtill)
scene.collection.objects.link(ob_opaquerecessedunlitdisplay)
scene.collection.objects.link(ob_solidslopedkey_r1c1)
scene.collection.objects.link(ob_solidslopedkey_r1c2)
scene.collection.objects.link(ob_solidslopedkey_r1c3)
scene.collection.objects.link(ob_solidslopedkey_r2c1)
scene.collection.objects.link(ob_solidslopedkey_r2c2)
scene.collection.objects.link(ob_solidslopedkey_r2c3)
scene.collection.objects.link(ob_solidslopedkey_r3c1)
scene.collection.objects.link(ob_solidslopedkey_r3c2)
scene.collection.objects.link(ob_solidslopedkey_r3c3)
scene.collection.objects.link(ob_solidslopedkey_r4c1)
scene.collection.objects.link(ob_solidslopedkey_r4c2)
scene.collection.objects.link(ob_solidslopedkey_r4c3)

# ---- scene / render settings (as saved in the file)
scene.frame_start = 1; scene.frame_end = 250; scene.frame_set(1)
scene.render.engine = 'CYCLES'
scene.render.use_compositing = False
scene.cycles.use_denoising = False
scene.cycles.samples = 128
scene.cycles.use_adaptive_sampling = False
scene.cycles.seed = 17
bpy.context.view_layer.update()

# ---- added for rendering (the .blend has no active camera and no usable light): camera, sun
cam_auto = bpy.data.cameras.new('AutoCamera')
cam_auto.lens = 50.0
cam_auto.sensor_width = 36.0
cam_auto.clip_end = 1000.0
ob_auto_camera = bpy.data.objects.new('AutoCamera', cam_auto)
scene.collection.objects.link(ob_auto_camera)
ob_auto_camera.location = (0.644544, -0.773452, 0.685635)
ob_auto_camera.rotation_euler = (1.09748, -7.21219e-08, 0.694738)
scene.camera = ob_auto_camera
light_auto_sun = bpy.data.lights.new('AutoSun', 'SUN')
light_auto_sun.energy = 3.0
light_auto_sun.angle = 0.0523599
ob_auto_sun = bpy.data.objects.new('AutoSun', light_auto_sun)
scene.collection.objects.link(ob_auto_sun)
ob_auto_sun.rotation_euler = (0.872665, 0.174533, 0.523599)
bpy.context.view_layer.update()

